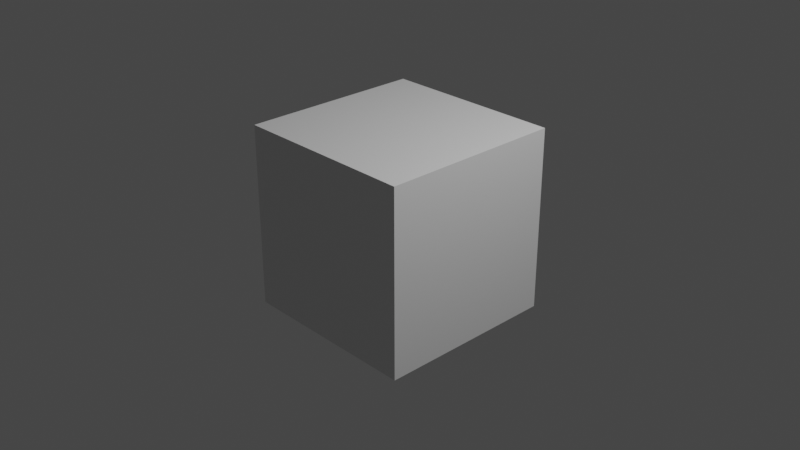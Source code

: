 # Source: v_bat_scout-draw.blend  (saved by Blender 2.92.15; exported with 4.5.12 LTS)
import bpy
from mathutils import Matrix  # noqa: F401  (used for matrix-valued properties, if any)

bpy.ops.wm.read_factory_settings(use_empty=True)
scene = bpy.context.scene
scene.name = 'draw'

# ---- collections
col_collection = bpy.data.collections.new('Collection'); scene.collection.children.link(col_collection)
col_v_bat_scout = bpy.data.collections.new('v_bat_scout'); scene.collection.children.link(col_v_bat_scout)

# ---- materials (node trees are filled in below, after node groups)
mat_material = bpy.data.materials.new('Material')
mat_material.alpha_threshold = 0.0
mat_material.use_transparent_shadow = False
mat_material.line_color = (0.0, 0.0, 0.0, 1.0)

# ---- material node trees
mat_material.use_nodes = True; mat_material.node_tree.nodes.clear()
_N = mat_material.node_tree.nodes; _L = mat_material.node_tree.links
n0 = _N.new('ShaderNodeOutputMaterial'); n0.name = 'Material Output'; n0.location = (300, 300)
n1 = _N.new('ShaderNodeBsdfPrincipled'); n1.name = 'Principled BSDF'; n1.location = (10, 300)
n1.distribution = 'GGX'
n1.subsurface_method = 'BURLEY'
n1.inputs[2].default_value = 0.4
n1.inputs[3].default_value = 1.45
n1.inputs[27].default_value = (0.0, 0.0, 0.0, 1.0)
n1.inputs[28].default_value = 1.0
_L.new(n1.outputs[0], n0.inputs[0])
n0.is_active_output = True

# ---- world
world_world = bpy.data.worlds.new('World'); scene.world = world_world
world_world.use_nodes = True; world_world.node_tree.nodes.clear()
_N = world_world.node_tree.nodes; _L = world_world.node_tree.links
n0 = _N.new('ShaderNodeOutputWorld'); n0.name = 'World Output'; n0.location = (300, 300)
n1 = _N.new('ShaderNodeBackground'); n1.name = 'Background'; n1.location = (10, 300)
n1.inputs[0].default_value = (0.05088, 0.05088, 0.05088, 1.0)
_L.new(n1.outputs[0], n0.inputs[0])
n0.is_active_output = True
world_world.color = (0.05088, 0.05088, 0.05088)
world_world.use_sun_shadow = False
world_world.sun_shadow_jitter_overblur = 0.0

# ---- cameras
cam_camera = bpy.data.cameras.new('Camera')
cam_camera.clip_end = 100.0
cam_camera.ortho_scale = 7.314

# ---- lights
light_light = bpy.data.lights.new('Light', 'POINT')
light_light.transmission_factor = 0.0
light_light.energy = 1000.0
light_light.shadow_soft_size = 0.1
light_light.shadow_maximum_resolution = 0.006
light_light.use_absolute_resolution = True

# ---- meshes
me_cube = bpy.data.meshes.new('Cube')
me_cube.from_pydata([(1.0, 1.0, 1.0), (1.0, 1.0, -1.0), (1.0, -1.0, 1.0), (1.0, -1.0, -1.0), (-1.0, 1.0, 1.0), (-1.0, 1.0, -1.0), (-1.0, -1.0, 1.0), (-1.0, -1.0, -1.0)], [], [(0, 4, 6, 2), (3, 2, 6, 7), (7, 6, 4, 5), (5, 1, 3, 7), (1, 0, 2, 3), (5, 4, 0, 1)])
_uv = me_cube.uv_layers.new(name='UVMap')
_uv.uv.foreach_set('vector', [0.625, 0.5, 0.875, 0.5, 0.875, 0.75, 0.625, 0.75, 0.375, 0.75, 0.625, 0.75, 0.625, 1.0, 0.375, 1.0, 0.375, 0.0, 0.625, 0.0, 0.625, 0.25, 0.375, 0.25, 0.125, 0.5, 0.375, 0.5, 0.375, 0.75, 0.125, 0.75, 0.375, 0.5, 0.625, 0.5, 0.625, 0.75, 0.375, 0.75, 0.375, 0.25, 0.625, 0.25, 0.625, 0.5, 0.375, 0.5])
me_cube.materials.append(mat_material)
me_cube.use_remesh_preserve_volume = False
me_cube.use_remesh_preserve_attributes = False
me_cube.use_mirror_vertex_groups = False
me_cube.update()
arm_v_bat_scout_qc_skeleton = bpy.data.armatures.new('v_bat_scout.qc_skeleton')  # bones are not reproduced

# ---- objects
ob_v_bat_scout_qc_skeleton_proxy = bpy.data.objects.new('v_bat_scout.qc_skeleton_proxy', arm_v_bat_scout_qc_skeleton)
ob_cube = bpy.data.objects.new('Cube', me_cube)
ob_light = bpy.data.objects.new('Light', light_light)
ob_camera = bpy.data.objects.new('Camera', cam_camera)

# ---- transforms, parenting, visibility, modifiers, constraints
ob_v_bat_scout_qc_skeleton_proxy.location = (0.0, 0.0, 0.0)
ob_v_bat_scout_qc_skeleton_proxy.empty_image_offset = (-0.5, -0.5)
ob_v_bat_scout_qc_skeleton_proxy.lineart.crease_threshold = 0.0
ob_cube.location = (0.0, 0.0, 0.0)
ob_cube.lock_rotations_4d = False
ob_cube.empty_display_type = 'ARROWS'
ob_cube.lineart.crease_threshold = 0.0
ob_light.location = (4.076, 1.005, 5.904)
ob_light.rotation_euler = (0.6503, 0.05522, 1.866)
ob_light.lock_rotations_4d = False
ob_light.empty_display_type = 'ARROWS'
ob_light.color = (0.0, 0.0, 0.0, 0.0)
ob_light.lineart.crease_threshold = 0.0
ob_camera.location = (7.359, -6.926, 4.958)
ob_camera.rotation_euler = (1.109, 0.0, 0.8149)
ob_camera.lock_rotations_4d = False
ob_camera.empty_display_type = 'ARROWS'
ob_camera.color = (0.0, 0.0, 0.0, 0.0)
ob_camera.display_type = 'WIRE'
ob_camera.lineart.crease_threshold = 0.0

# ---- collection membership
scene.collection.objects.link(ob_v_bat_scout_qc_skeleton_proxy)
col_collection.objects.link(ob_cube)
col_collection.objects.link(ob_light)
col_collection.objects.link(ob_camera)

# ---- scene / render settings (as saved in the file)
scene.camera = ob_camera
scene.frame_start = 0; scene.frame_end = 40; scene.frame_set(0)
scene.render.engine = 'BLENDER_EEVEE_NEXT'
scene.cycles.use_denoising = False
scene.cycles.samples = 128
scene.cycles.sampling_pattern = 'TABULATED_SOBOL'
scene.cycles.use_adaptive_sampling = False
scene.cycles.use_light_tree = False
scene.view_settings.view_transform = 'Filmic'
bpy.context.view_layer.update()
